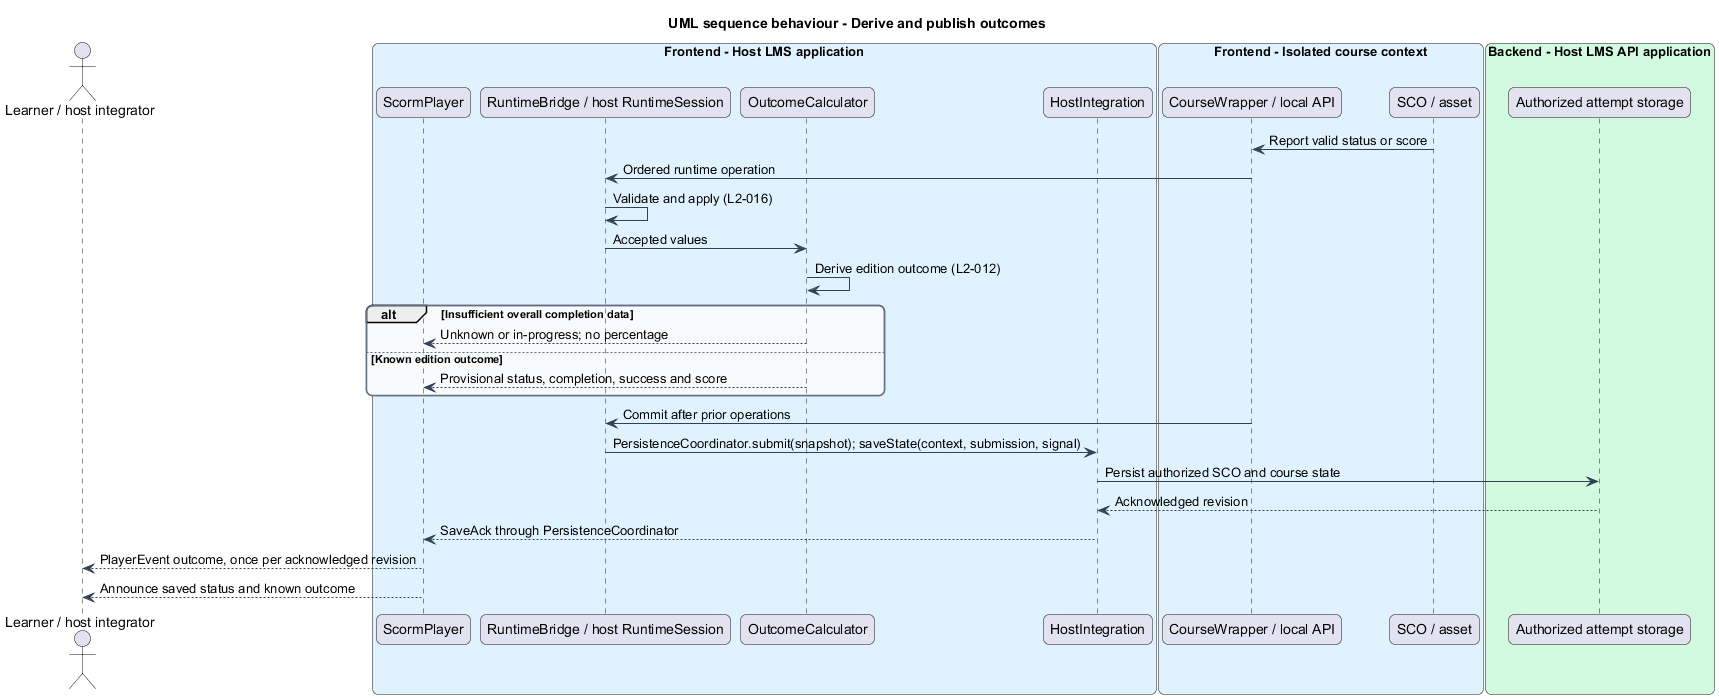

The diagram above was rendered by PlantUML. Its source (embedded in the PNG):
@startuml
title UML sequence behaviour - Derive and publish outcomes
skinparam backgroundColor #FFFFFF
skinparam shadowing false
skinparam roundcorner 12
skinparam defaultFontName Arial
skinparam ArrowColor #344054
skinparam rectangle {
  BorderColor #344054
  FontColor #101828
}
skinparam package {
  BorderColor #667085
  FontColor #101828
  BackgroundColor #F9FAFB
}
actor "Learner / host integrator" as actor
box "Frontend - Host LMS application" #E0F2FE
  participant "ScormPlayer" as shell
  participant "RuntimeBridge / host RuntimeSession" as bridge
  participant "OutcomeCalculator" as core
  participant "HostIntegration" as host
end box
box "Frontend - Isolated course context" #E0F2FE
  participant "CourseWrapper / local API" as wrapper
  participant "SCO / asset" as sco
end box
box "Backend - Host LMS API application" #D1FADF
  participant "Authorized attempt storage" as api
end box

sco -> wrapper : Report valid status or score
wrapper -> bridge : Ordered runtime operation
bridge -> bridge : Validate and apply (L2-016)
bridge -> core : Accepted values
core -> core : Derive edition outcome (L2-012)
alt Insufficient overall completion data
  core --> shell : Unknown or in-progress; no percentage
else Known edition outcome
  core --> shell : Provisional status, completion, success and score
end
wrapper -> bridge : Commit after prior operations
bridge -> host : PersistenceCoordinator.submit(snapshot); saveState(context, submission, signal)
host -> api : Persist authorized SCO and course state
api --> host : Acknowledged revision
host --> shell : SaveAck through PersistenceCoordinator
shell --> actor : PlayerEvent outcome, once per acknowledged revision
shell --> actor : Announce saved status and known outcome
@enduml